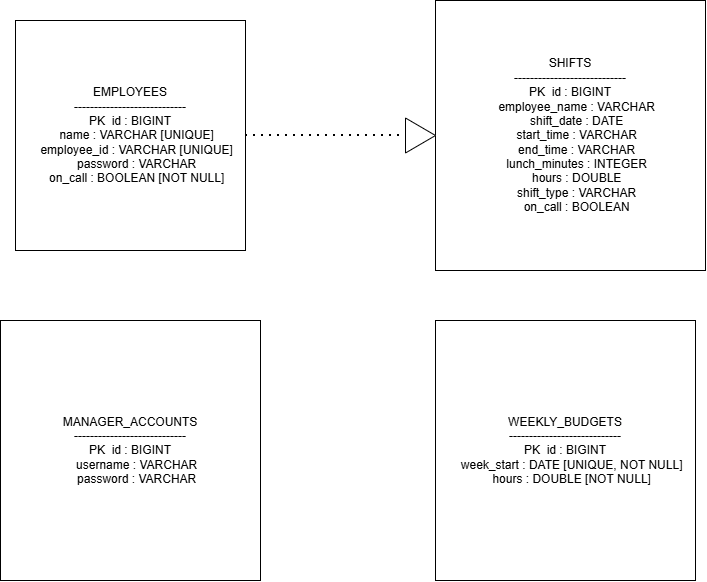

The diagram above was exported from draw.io. Its source (the exported page's mxGraphModel, read from the mxfile embedded in the PNG):
<mxGraphModel dx="1212" dy="628" grid="1" gridSize="10" guides="1" tooltips="1" connect="1" arrows="1" fold="1" page="1" pageScale="1" pageWidth="850" pageHeight="1100" background="light-dark(#ffffff, #121212)" math="0" shadow="0">
  <root>
    <mxCell id="0" />
    <mxCell id="1" parent="0" />
    <mxCell id="yZit2qgKW-1iERB-RTOa-1" parent="1" style="whiteSpace=wrap;html=1;aspect=fixed;" value="&lt;div&gt;EMPLOYEES&lt;/div&gt;&lt;div&gt;----------------------------&lt;/div&gt;&lt;div&gt;PK&amp;nbsp; id : BIGINT&lt;/div&gt;&lt;div&gt;&amp;nbsp; &amp;nbsp; name : VARCHAR [UNIQUE]&lt;/div&gt;&lt;div&gt;&amp;nbsp; &amp;nbsp; employee_id : VARCHAR [UNIQUE]&lt;/div&gt;&lt;div&gt;&amp;nbsp; &amp;nbsp; password : VARCHAR&lt;/div&gt;&lt;div&gt;&amp;nbsp; &amp;nbsp; on_call : BOOLEAN [NOT NULL]&lt;/div&gt;" vertex="1">
      <mxGeometry height="230" width="230" x="50" y="80" as="geometry" />
    </mxCell>
    <mxCell id="yZit2qgKW-1iERB-RTOa-2" parent="1" style="whiteSpace=wrap;html=1;aspect=fixed;align=center;" value="&lt;div style=&quot;&quot;&gt;SHIFTS&lt;/div&gt;&lt;div style=&quot;&quot;&gt;----------------------------&lt;/div&gt;&lt;div style=&quot;&quot;&gt;PK&amp;nbsp; id : BIGINT&lt;/div&gt;&lt;div style=&quot;&quot;&gt;&amp;nbsp; &amp;nbsp; employee_name : VARCHAR&lt;/div&gt;&lt;div style=&quot;&quot;&gt;&amp;nbsp; &amp;nbsp; shift_date : DATE&lt;/div&gt;&lt;div style=&quot;&quot;&gt;&amp;nbsp; &amp;nbsp; start_time : VARCHAR&lt;/div&gt;&lt;div style=&quot;&quot;&gt;&amp;nbsp; &amp;nbsp; end_time : VARCHAR&lt;/div&gt;&lt;div style=&quot;&quot;&gt;&amp;nbsp; &amp;nbsp; lunch_minutes : INTEGER&lt;/div&gt;&lt;div style=&quot;&quot;&gt;&amp;nbsp; &amp;nbsp; hours : DOUBLE&lt;/div&gt;&lt;div style=&quot;&quot;&gt;&amp;nbsp; &amp;nbsp; shift_type : VARCHAR&lt;/div&gt;&lt;div style=&quot;&quot;&gt;&amp;nbsp; &amp;nbsp; on_call : BOOLEAN&lt;/div&gt;" vertex="1">
      <mxGeometry height="270" width="270" x="470" y="60" as="geometry" />
    </mxCell>
    <mxCell id="yZit2qgKW-1iERB-RTOa-3" parent="1" style="whiteSpace=wrap;html=1;aspect=fixed;" value="&lt;div&gt;MANAGER_ACCOUNTS&lt;/div&gt;&lt;div&gt;----------------------------&lt;/div&gt;&lt;div&gt;PK&amp;nbsp; id : BIGINT&lt;/div&gt;&lt;div&gt;&amp;nbsp; &amp;nbsp; username : VARCHAR&lt;/div&gt;&lt;div&gt;&amp;nbsp; &amp;nbsp; password : VARCHAR&lt;/div&gt;" vertex="1">
      <mxGeometry height="260" width="260" x="35" y="380" as="geometry" />
    </mxCell>
    <mxCell id="yZit2qgKW-1iERB-RTOa-4" parent="1" style="whiteSpace=wrap;html=1;aspect=fixed;" value="&lt;div&gt;WEEKLY_BUDGETS&lt;/div&gt;&lt;div&gt;----------------------------&lt;/div&gt;&lt;div&gt;PK&amp;nbsp; id : BIGINT&lt;/div&gt;&lt;div&gt;&amp;nbsp; &amp;nbsp; week_start : DATE [UNIQUE, NOT NULL]&lt;/div&gt;&lt;div&gt;&amp;nbsp; &amp;nbsp; hours : DOUBLE [NOT NULL]&lt;/div&gt;" vertex="1">
      <mxGeometry height="260" width="260" x="470" y="380" as="geometry" />
    </mxCell>
    <mxCell id="yZit2qgKW-1iERB-RTOa-5" edge="1" parent="1" source="yZit2qgKW-1iERB-RTOa-1" style="endArrow=none;dashed=1;html=1;dashPattern=1 3;strokeWidth=2;rounded=0;entryX=0;entryY=0.5;entryDx=0;entryDy=0;exitX=1;exitY=0.5;exitDx=0;exitDy=0;" target="yZit2qgKW-1iERB-RTOa-6" value="">
      <mxGeometry height="50" relative="1" width="50" as="geometry">
        <mxPoint x="340" y="194.41" as="sourcePoint" />
        <mxPoint x="410" y="194.41" as="targetPoint" />
      </mxGeometry>
    </mxCell>
    <mxCell id="yZit2qgKW-1iERB-RTOa-6" parent="1" style="triangle;whiteSpace=wrap;html=1;shapeInside=1;" value="" vertex="1">
      <mxGeometry height="35" width="30" x="440" y="177.5" as="geometry" />
    </mxCell>
  </root>
</mxGraphModel>